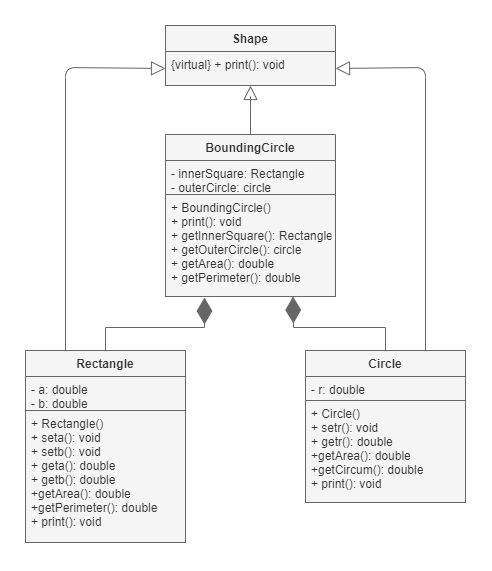

The diagram above was exported from draw.io. Its source (the exported page's mxGraphModel, read from the mxfile embedded in the PNG):
<mxGraphModel dx="724" dy="656" grid="1" gridSize="10" guides="1" tooltips="1" connect="1" arrows="1" fold="1" page="1" pageScale="1" pageWidth="850" pageHeight="1100" math="0" shadow="0">
  <root>
    <mxCell id="0" />
    <mxCell id="1" parent="0" />
    <mxCell id="2" value="BoundingCircle" style="swimlane;fontStyle=1;align=center;verticalAlign=top;childLayout=stackLayout;horizontal=1;startSize=26;horizontalStack=0;resizeParent=1;resizeParentMax=0;resizeLast=0;collapsible=1;marginBottom=0;fillColor=#f5f5f5;fontColor=#333333;strokeColor=#666666;rounded=0;" vertex="1" parent="1">
      <mxGeometry x="340" y="357" width="170" height="162" as="geometry">
        <mxRectangle x="340" y="340" width="130" height="30" as="alternateBounds" />
      </mxGeometry>
    </mxCell>
    <mxCell id="3" value="- innerSquare: Rectangle&#10;- outerCircle: circle" style="text;strokeColor=#666666;fillColor=#f5f5f5;align=left;verticalAlign=top;spacingLeft=4;spacingRight=4;overflow=hidden;rotatable=0;points=[[0,0.5],[1,0.5]];portConstraint=eastwest;fontColor=#333333;rounded=0;" vertex="1" parent="2">
      <mxGeometry y="26" width="170" height="34" as="geometry" />
    </mxCell>
    <mxCell id="4" value="" style="line;strokeWidth=1;fillColor=#F5F5F5;align=left;verticalAlign=middle;spacingTop=-1;spacingLeft=3;spacingRight=3;rotatable=0;labelPosition=right;points=[];portConstraint=eastwest;strokeColor=#666666;fontColor=#333333;rounded=0;" vertex="1" parent="2">
      <mxGeometry y="60" width="170" as="geometry" />
    </mxCell>
    <mxCell id="5" value="+ BoundingCircle()&#10;+ print(): void&#10;+ getInnerSquare(): Rectangle&#10;+ getOuterCircle(): circle&#10;+ getArea(): double&#10;+ getPerimeter(): double" style="text;strokeColor=#666666;fillColor=#f5f5f5;align=left;verticalAlign=top;spacingLeft=4;spacingRight=4;overflow=hidden;rotatable=0;points=[[0,0.5],[1,0.5]];portConstraint=eastwest;fontColor=#333333;rounded=0;" vertex="1" parent="2">
      <mxGeometry y="60" width="170" height="102" as="geometry" />
    </mxCell>
    <mxCell id="7" value="Rectangle" style="swimlane;fontStyle=1;align=center;verticalAlign=top;childLayout=stackLayout;horizontal=1;startSize=26;horizontalStack=0;resizeParent=1;resizeParentMax=0;resizeLast=0;collapsible=1;marginBottom=0;fillColor=#f5f5f5;fontColor=#333333;strokeColor=#666666;rounded=0;" vertex="1" parent="1">
      <mxGeometry x="200" y="573" width="160" height="192" as="geometry" />
    </mxCell>
    <mxCell id="8" value="- a: double&#10;- b: double" style="text;strokeColor=#666666;fillColor=#f5f5f5;align=left;verticalAlign=top;spacingLeft=4;spacingRight=4;overflow=hidden;rotatable=0;points=[[0,0.5],[1,0.5]];portConstraint=eastwest;fontColor=#333333;rounded=0;" vertex="1" parent="7">
      <mxGeometry y="26" width="160" height="34" as="geometry" />
    </mxCell>
    <mxCell id="9" value="" style="line;strokeWidth=1;fillColor=#f5f5f5;align=left;verticalAlign=middle;spacingTop=-1;spacingLeft=3;spacingRight=3;rotatable=0;labelPosition=right;points=[];portConstraint=eastwest;strokeColor=#666666;fontColor=#333333;rounded=0;" vertex="1" parent="7">
      <mxGeometry y="60" width="160" as="geometry" />
    </mxCell>
    <mxCell id="10" value="+ Rectangle()&#10;+ seta(): void&#10;+ setb(): void&#10;+ geta(): double&#10;+ getb(): double&#10;+getArea(): double&#10;+getPerimeter(): double&#10;+ print(): void" style="text;strokeColor=#666666;fillColor=#f5f5f5;align=left;verticalAlign=top;spacingLeft=4;spacingRight=4;overflow=hidden;rotatable=0;points=[[0,0.5],[1,0.5]];portConstraint=eastwest;fontColor=#333333;rounded=0;" vertex="1" parent="7">
      <mxGeometry y="60" width="160" height="132" as="geometry" />
    </mxCell>
    <mxCell id="11" value="Circle" style="swimlane;fontStyle=1;align=center;verticalAlign=top;childLayout=stackLayout;horizontal=1;startSize=26;horizontalStack=0;resizeParent=1;resizeParentMax=0;resizeLast=0;collapsible=1;marginBottom=0;fillColor=#f5f5f5;fontColor=#333333;strokeColor=#666666;rounded=0;" vertex="1" parent="1">
      <mxGeometry x="480" y="573" width="160" height="152" as="geometry" />
    </mxCell>
    <mxCell id="12" value="- r: double" style="text;strokeColor=#666666;fillColor=#f5f5f5;align=left;verticalAlign=top;spacingLeft=4;spacingRight=4;overflow=hidden;rotatable=0;points=[[0,0.5],[1,0.5]];portConstraint=eastwest;fontColor=#333333;rounded=0;" vertex="1" parent="11">
      <mxGeometry y="26" width="160" height="24" as="geometry" />
    </mxCell>
    <mxCell id="13" value="" style="line;strokeWidth=1;align=left;verticalAlign=middle;spacingTop=-1;spacingLeft=3;spacingRight=3;rotatable=0;labelPosition=right;points=[];portConstraint=eastwest;labelBackgroundColor=#1D1D1D;rounded=0;" vertex="1" parent="11">
      <mxGeometry y="50" width="160" as="geometry" />
    </mxCell>
    <mxCell id="14" value="+ Circle()&#10;+ setr(): void&#10;+ getr(): double&#10;+getArea(): double&#10;+getCircum(): double&#10;+ print(): void" style="text;strokeColor=#666666;fillColor=#f5f5f5;align=left;verticalAlign=top;spacingLeft=4;spacingRight=4;overflow=hidden;rotatable=0;points=[[0,0.5],[1,0.5]];portConstraint=eastwest;fontColor=#333333;rounded=0;" vertex="1" parent="11">
      <mxGeometry y="50" width="160" height="102" as="geometry" />
    </mxCell>
    <mxCell id="16" value="" style="endArrow=diamondThin;endFill=1;endSize=24;html=1;entryX=0.75;entryY=1;entryDx=0;entryDy=0;exitX=0.5;exitY=0;exitDx=0;exitDy=0;fillColor=#f5f5f5;strokeColor=#666666;rounded=0;" edge="1" parent="1" source="11" target="2">
      <mxGeometry width="160" relative="1" as="geometry">
        <mxPoint x="340" y="400" as="sourcePoint" />
        <mxPoint x="500" y="400" as="targetPoint" />
        <Array as="points">
          <mxPoint x="560" y="550" />
          <mxPoint x="468" y="550" />
        </Array>
      </mxGeometry>
    </mxCell>
    <mxCell id="29" value="" style="endArrow=diamondThin;endFill=1;endSize=24;html=1;exitX=0.5;exitY=0;exitDx=0;exitDy=0;fillColor=#f5f5f5;strokeColor=#666666;rounded=0;" edge="1" parent="1" source="7">
      <mxGeometry width="160" relative="1" as="geometry">
        <mxPoint x="471.5" y="598" as="sourcePoint" />
        <mxPoint x="379" y="520" as="targetPoint" />
        <Array as="points">
          <mxPoint x="280" y="550" />
          <mxPoint x="379" y="550" />
        </Array>
      </mxGeometry>
    </mxCell>
    <mxCell id="30" value="Shape" style="swimlane;fontStyle=1;align=center;verticalAlign=top;childLayout=stackLayout;horizontal=1;startSize=26;horizontalStack=0;resizeParent=1;resizeParentMax=0;resizeLast=0;collapsible=1;marginBottom=0;fillColor=#f5f5f5;fontColor=#333333;strokeColor=#666666;rounded=0;" vertex="1" parent="1">
      <mxGeometry x="340" y="248" width="170" height="60" as="geometry">
        <mxRectangle x="340" y="340" width="130" height="30" as="alternateBounds" />
      </mxGeometry>
    </mxCell>
    <mxCell id="31" value="" style="line;strokeWidth=1;fillColor=#F5F5F5;align=left;verticalAlign=middle;spacingTop=-1;spacingLeft=3;spacingRight=3;rotatable=0;labelPosition=right;points=[];portConstraint=eastwest;strokeColor=#666666;fontColor=#333333;rounded=0;" vertex="1" parent="30">
      <mxGeometry y="26" width="170" as="geometry" />
    </mxCell>
    <mxCell id="32" value="{virtual} + print(): void" style="text;strokeColor=#666666;fillColor=#f5f5f5;align=left;verticalAlign=top;spacingLeft=4;spacingRight=4;overflow=hidden;rotatable=0;points=[[0,0.5],[1,0.5]];portConstraint=eastwest;fontColor=#333333;rounded=0;" vertex="1" parent="30">
      <mxGeometry y="26" width="170" height="34" as="geometry" />
    </mxCell>
    <mxCell id="33" value="" style="endArrow=block;endFill=0;endSize=12;html=1;entryX=1;entryY=0.5;entryDx=0;entryDy=0;exitX=0.75;exitY=0;exitDx=0;exitDy=0;fillColor=#f5f5f5;strokeColor=#666666;" edge="1" parent="1" source="11" target="32">
      <mxGeometry width="160" relative="1" as="geometry">
        <mxPoint x="670" y="210" as="sourcePoint" />
        <mxPoint x="650" y="540" as="targetPoint" />
        <Array as="points">
          <mxPoint x="600" y="290" />
        </Array>
      </mxGeometry>
    </mxCell>
    <mxCell id="34" value="" style="endArrow=block;endFill=0;endSize=12;html=1;exitX=0.25;exitY=0;exitDx=0;exitDy=0;entryX=0;entryY=0.5;entryDx=0;entryDy=0;fillColor=#f5f5f5;strokeColor=#666666;" edge="1" parent="1" source="7" target="32">
      <mxGeometry width="160" relative="1" as="geometry">
        <mxPoint x="150" y="213" as="sourcePoint" />
        <mxPoint x="240" y="160" as="targetPoint" />
        <Array as="points">
          <mxPoint x="240" y="290" />
        </Array>
      </mxGeometry>
    </mxCell>
    <mxCell id="35" value="" style="endArrow=block;endFill=0;endSize=12;html=1;entryX=0.5;entryY=1;entryDx=0;entryDy=0;exitX=0.5;exitY=0;exitDx=0;exitDy=0;fillColor=#f5f5f5;strokeColor=#666666;" edge="1" parent="1" source="2" target="30">
      <mxGeometry width="160" relative="1" as="geometry">
        <mxPoint x="500" y="317" as="sourcePoint" />
        <mxPoint x="610" y="657" as="targetPoint" />
        <Array as="points">
          <mxPoint x="425" y="317" />
        </Array>
      </mxGeometry>
    </mxCell>
  </root>
</mxGraphModel>